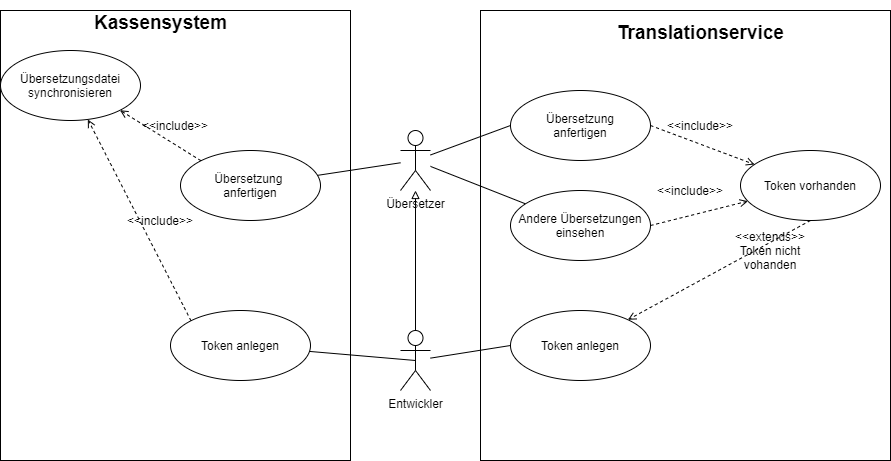

The diagram above was exported from draw.io. Its source (the exported page's mxGraphModel, read from the mxfile embedded in the PNG):
<mxGraphModel dx="1422" dy="705" grid="1" gridSize="10" guides="1" tooltips="1" connect="1" arrows="1" fold="1" page="1" pageScale="1" pageWidth="1169" pageHeight="826" background="#ffffff" math="0" shadow="0">
  <root>
    <mxCell id="0" />
    <mxCell id="1" parent="0" />
    <mxCell id="QZdFPv0F3FRNKQ3NjJZD-67" value="" style="rounded=0;whiteSpace=wrap;html=1;" vertex="1" parent="1">
      <mxGeometry x="20" y="50" width="350" height="450" as="geometry" />
    </mxCell>
    <mxCell id="QZdFPv0F3FRNKQ3NjJZD-41" value="" style="rounded=0;whiteSpace=wrap;html=1;" vertex="1" parent="1">
      <mxGeometry x="500" y="50" width="410" height="450" as="geometry" />
    </mxCell>
    <mxCell id="QZdFPv0F3FRNKQ3NjJZD-43" value="&lt;font style=&quot;font-size: 19px&quot;&gt;Translationservice&lt;/font&gt;" style="text;strokeColor=none;fillColor=none;html=1;fontSize=24;fontStyle=1;verticalAlign=middle;align=center;" vertex="1" parent="1">
      <mxGeometry x="670" y="50" width="100" height="40" as="geometry" />
    </mxCell>
    <mxCell id="QZdFPv0F3FRNKQ3NjJZD-46" style="orthogonalLoop=1;jettySize=auto;html=1;entryX=0;entryY=0.5;entryDx=0;entryDy=0;endArrow=none;endFill=0;" edge="1" parent="1" source="QZdFPv0F3FRNKQ3NjJZD-44" target="QZdFPv0F3FRNKQ3NjJZD-45">
      <mxGeometry relative="1" as="geometry" />
    </mxCell>
    <mxCell id="QZdFPv0F3FRNKQ3NjJZD-48" style="edgeStyle=none;orthogonalLoop=1;jettySize=auto;html=1;strokeColor=#000000;endArrow=none;endFill=0;" edge="1" parent="1" source="QZdFPv0F3FRNKQ3NjJZD-44" target="QZdFPv0F3FRNKQ3NjJZD-47">
      <mxGeometry relative="1" as="geometry" />
    </mxCell>
    <mxCell id="QZdFPv0F3FRNKQ3NjJZD-76" style="edgeStyle=none;orthogonalLoop=1;jettySize=auto;html=1;endArrow=none;endFill=0;strokeColor=#000000;" edge="1" parent="1" source="QZdFPv0F3FRNKQ3NjJZD-44" target="QZdFPv0F3FRNKQ3NjJZD-75">
      <mxGeometry relative="1" as="geometry" />
    </mxCell>
    <mxCell id="QZdFPv0F3FRNKQ3NjJZD-44" value="Übersetzer" style="shape=umlActor;verticalLabelPosition=bottom;verticalAlign=top;html=1;" vertex="1" parent="1">
      <mxGeometry x="420" y="170" width="30" height="60" as="geometry" />
    </mxCell>
    <mxCell id="QZdFPv0F3FRNKQ3NjJZD-53" style="edgeStyle=none;orthogonalLoop=1;jettySize=auto;html=1;exitX=1;exitY=0.5;exitDx=0;exitDy=0;dashed=1;strokeColor=#000000;endArrow=open;endFill=0;" edge="1" parent="1" source="QZdFPv0F3FRNKQ3NjJZD-45" target="QZdFPv0F3FRNKQ3NjJZD-49">
      <mxGeometry relative="1" as="geometry" />
    </mxCell>
    <mxCell id="QZdFPv0F3FRNKQ3NjJZD-45" value="Übersetzung&lt;br&gt;anfertigen" style="ellipse;whiteSpace=wrap;html=1;" vertex="1" parent="1">
      <mxGeometry x="530" y="130" width="140" height="70" as="geometry" />
    </mxCell>
    <mxCell id="QZdFPv0F3FRNKQ3NjJZD-52" style="edgeStyle=none;orthogonalLoop=1;jettySize=auto;html=1;exitX=1;exitY=0.5;exitDx=0;exitDy=0;dashed=1;strokeColor=#000000;endArrow=open;endFill=0;" edge="1" parent="1" source="QZdFPv0F3FRNKQ3NjJZD-47" target="QZdFPv0F3FRNKQ3NjJZD-49">
      <mxGeometry relative="1" as="geometry" />
    </mxCell>
    <mxCell id="QZdFPv0F3FRNKQ3NjJZD-47" value="Andere Übersetzungen&lt;br&gt;einsehen" style="ellipse;whiteSpace=wrap;html=1;" vertex="1" parent="1">
      <mxGeometry x="530" y="230" width="140" height="70" as="geometry" />
    </mxCell>
    <mxCell id="QZdFPv0F3FRNKQ3NjJZD-64" style="edgeStyle=none;orthogonalLoop=1;jettySize=auto;html=1;exitX=0.5;exitY=1;exitDx=0;exitDy=0;endArrow=open;endFill=0;strokeColor=#000000;dashed=1;" edge="1" parent="1" source="QZdFPv0F3FRNKQ3NjJZD-49" target="QZdFPv0F3FRNKQ3NjJZD-62">
      <mxGeometry relative="1" as="geometry" />
    </mxCell>
    <mxCell id="QZdFPv0F3FRNKQ3NjJZD-49" value="Token vorhanden" style="ellipse;whiteSpace=wrap;html=1;" vertex="1" parent="1">
      <mxGeometry x="760" y="190" width="140" height="70" as="geometry" />
    </mxCell>
    <mxCell id="QZdFPv0F3FRNKQ3NjJZD-54" value="&amp;lt;&amp;lt;include&amp;gt;&amp;gt;" style="text;html=1;strokeColor=none;fillColor=none;align=center;verticalAlign=middle;whiteSpace=wrap;rounded=0;" vertex="1" parent="1">
      <mxGeometry x="700" y="155" width="40" height="20" as="geometry" />
    </mxCell>
    <mxCell id="QZdFPv0F3FRNKQ3NjJZD-55" value="&amp;lt;&amp;lt;include&amp;gt;&amp;gt;" style="text;html=1;strokeColor=none;fillColor=none;align=center;verticalAlign=middle;whiteSpace=wrap;rounded=0;" vertex="1" parent="1">
      <mxGeometry x="690" y="220" width="40" height="20" as="geometry" />
    </mxCell>
    <mxCell id="QZdFPv0F3FRNKQ3NjJZD-59" style="edgeStyle=none;orthogonalLoop=1;jettySize=auto;html=1;strokeColor=#000000;endArrow=block;endFill=0;" edge="1" parent="1" source="QZdFPv0F3FRNKQ3NjJZD-56" target="QZdFPv0F3FRNKQ3NjJZD-44">
      <mxGeometry relative="1" as="geometry" />
    </mxCell>
    <mxCell id="QZdFPv0F3FRNKQ3NjJZD-63" style="edgeStyle=none;orthogonalLoop=1;jettySize=auto;html=1;entryX=0;entryY=0.5;entryDx=0;entryDy=0;endArrow=none;endFill=0;strokeColor=#000000;" edge="1" parent="1" source="QZdFPv0F3FRNKQ3NjJZD-56" target="QZdFPv0F3FRNKQ3NjJZD-62">
      <mxGeometry relative="1" as="geometry" />
    </mxCell>
    <mxCell id="QZdFPv0F3FRNKQ3NjJZD-73" style="edgeStyle=none;orthogonalLoop=1;jettySize=auto;html=1;exitX=0.5;exitY=0.5;exitDx=0;exitDy=0;exitPerimeter=0;endArrow=none;endFill=0;strokeColor=#000000;" edge="1" parent="1" source="QZdFPv0F3FRNKQ3NjJZD-56" target="QZdFPv0F3FRNKQ3NjJZD-72">
      <mxGeometry relative="1" as="geometry" />
    </mxCell>
    <mxCell id="QZdFPv0F3FRNKQ3NjJZD-56" value="Entwickler" style="shape=umlActor;verticalLabelPosition=bottom;verticalAlign=top;html=1;outlineConnect=0;" vertex="1" parent="1">
      <mxGeometry x="420" y="370" width="30" height="60" as="geometry" />
    </mxCell>
    <mxCell id="QZdFPv0F3FRNKQ3NjJZD-62" value="Token anlegen" style="ellipse;whiteSpace=wrap;html=1;" vertex="1" parent="1">
      <mxGeometry x="530" y="350" width="140" height="70" as="geometry" />
    </mxCell>
    <mxCell id="QZdFPv0F3FRNKQ3NjJZD-65" value="&amp;lt;&amp;lt;extends&amp;gt;&amp;gt;&lt;br&gt;Token nicht vohanden" style="text;html=1;strokeColor=none;fillColor=none;align=center;verticalAlign=middle;whiteSpace=wrap;rounded=0;" vertex="1" parent="1">
      <mxGeometry x="740" y="280" width="100" height="20" as="geometry" />
    </mxCell>
    <mxCell id="QZdFPv0F3FRNKQ3NjJZD-68" value="&lt;font style=&quot;font-size: 19px&quot;&gt;Kassensystem&lt;/font&gt;" style="text;strokeColor=none;fillColor=none;html=1;fontSize=24;fontStyle=1;verticalAlign=middle;align=center;" vertex="1" parent="1">
      <mxGeometry x="130" y="40" width="100" height="40" as="geometry" />
    </mxCell>
    <mxCell id="QZdFPv0F3FRNKQ3NjJZD-69" value="Übersetzungsdatei&lt;br&gt;synchronisieren" style="ellipse;whiteSpace=wrap;html=1;" vertex="1" parent="1">
      <mxGeometry x="20" y="90" width="140" height="70" as="geometry" />
    </mxCell>
    <mxCell id="QZdFPv0F3FRNKQ3NjJZD-74" style="edgeStyle=none;orthogonalLoop=1;jettySize=auto;html=1;exitX=0;exitY=0;exitDx=0;exitDy=0;endArrow=open;endFill=0;strokeColor=#000000;dashed=1;" edge="1" parent="1" source="QZdFPv0F3FRNKQ3NjJZD-72" target="QZdFPv0F3FRNKQ3NjJZD-69">
      <mxGeometry relative="1" as="geometry" />
    </mxCell>
    <mxCell id="QZdFPv0F3FRNKQ3NjJZD-72" value="Token anlegen" style="ellipse;whiteSpace=wrap;html=1;" vertex="1" parent="1">
      <mxGeometry x="190" y="350" width="140" height="70" as="geometry" />
    </mxCell>
    <mxCell id="QZdFPv0F3FRNKQ3NjJZD-77" style="edgeStyle=none;orthogonalLoop=1;jettySize=auto;html=1;exitX=0;exitY=0;exitDx=0;exitDy=0;entryX=1;entryY=1;entryDx=0;entryDy=0;endArrow=open;endFill=0;strokeColor=#000000;dashed=1;" edge="1" parent="1" source="QZdFPv0F3FRNKQ3NjJZD-75" target="QZdFPv0F3FRNKQ3NjJZD-69">
      <mxGeometry relative="1" as="geometry" />
    </mxCell>
    <mxCell id="QZdFPv0F3FRNKQ3NjJZD-75" value="Übersetzung&amp;nbsp;&lt;br&gt;anfertigen" style="ellipse;whiteSpace=wrap;html=1;" vertex="1" parent="1">
      <mxGeometry x="200" y="190" width="140" height="70" as="geometry" />
    </mxCell>
    <mxCell id="QZdFPv0F3FRNKQ3NjJZD-78" value="&amp;lt;&amp;lt;include&amp;gt;&amp;gt;" style="text;html=1;strokeColor=none;fillColor=none;align=center;verticalAlign=middle;whiteSpace=wrap;rounded=0;" vertex="1" parent="1">
      <mxGeometry x="160" y="250" width="40" height="20" as="geometry" />
    </mxCell>
    <mxCell id="QZdFPv0F3FRNKQ3NjJZD-79" value="&amp;lt;&amp;lt;include&amp;gt;&amp;gt;" style="text;html=1;strokeColor=none;fillColor=none;align=center;verticalAlign=middle;whiteSpace=wrap;rounded=0;" vertex="1" parent="1">
      <mxGeometry x="175" y="155" width="40" height="20" as="geometry" />
    </mxCell>
  </root>
</mxGraphModel>